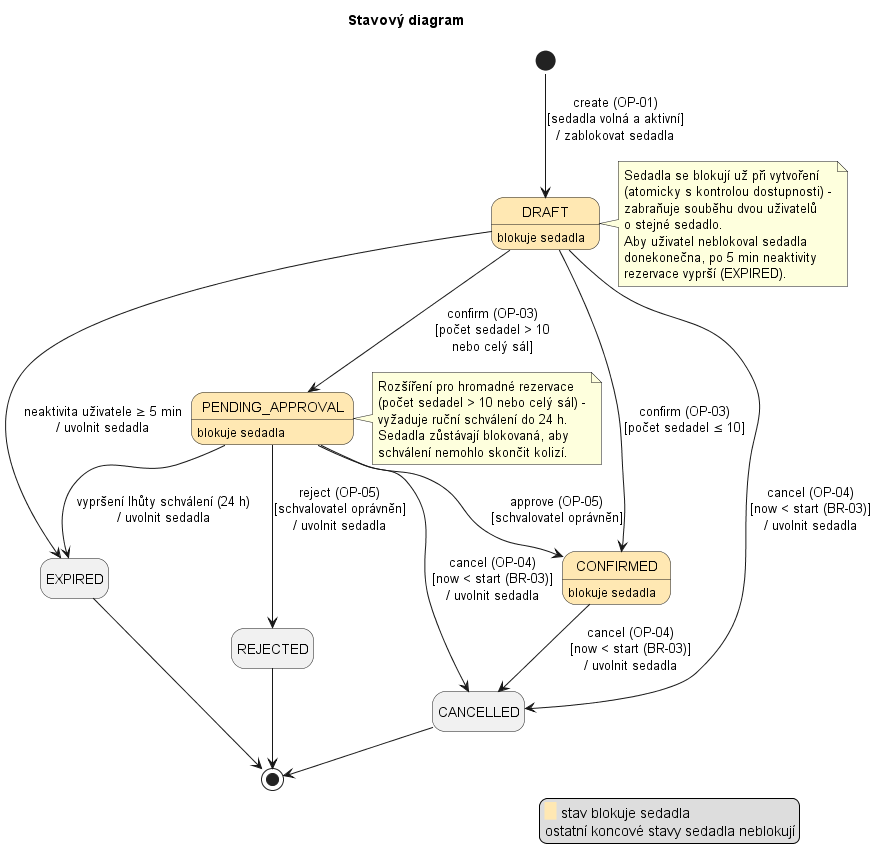

The diagram above was rendered by PlantUML. Its source (embedded in the PNG):
@startuml
!pragma layout smetana
title Stavový diagram
hide empty description

state DRAFT #FFE8B3 : blokuje sedadla
state PENDING_APPROVAL #FFE8B3 : blokuje sedadla
state CONFIRMED #FFE8B3 : blokuje sedadla
state REJECTED
state EXPIRED
state CANCELLED

[*] --> DRAFT : create (OP-01)\n[sedadla volná a aktivní]\n/ zablokovat sedadla

DRAFT --> CONFIRMED : confirm (OP-03)\n[počet sedadel ≤ 10]
DRAFT --> PENDING_APPROVAL : confirm (OP-03)\n[počet sedadel > 10\nnebo celý sál]
DRAFT --> CANCELLED : cancel (OP-04)\n[now < start (BR-03)]\n/ uvolnit sedadla
DRAFT --> EXPIRED : neaktivita uživatele ≥ 5 min\n/ uvolnit sedadla

PENDING_APPROVAL --> CONFIRMED : approve (OP-05)\n[schvalovatel oprávněn]
PENDING_APPROVAL --> REJECTED : reject (OP-05)\n[schvalovatel oprávněn]\n/ uvolnit sedadla
PENDING_APPROVAL --> EXPIRED : vypršení lhůty schválení (24 h)\n/ uvolnit sedadla
PENDING_APPROVAL --> CANCELLED : cancel (OP-04)\n[now < start (BR-03)]\n/ uvolnit sedadla

CONFIRMED --> CANCELLED : cancel (OP-04)\n[now < start (BR-03)]\n/ uvolnit sedadla

REJECTED --> [*]
EXPIRED --> [*]
CANCELLED --> [*]

note right of DRAFT
  Sedadla se blokují už při vytvoření
  (atomicky s kontrolou dostupnosti) -
  zabraňuje souběhu dvou uživatelů
  o stejné sedadlo.
  Aby uživatel neblokoval sedadla
  donekonečna, po 5 min neaktivity
  rezervace vyprší (EXPIRED).
end note

note right of PENDING_APPROVAL
  Rozšíření pro hromadné rezervace
  (počet sedadel > 10 nebo celý sál) -
  vyžaduje ruční schválení do 24 h.
  Sedadla zůstávají blokovaná, aby
  schválení nemohlo skončit kolizí.
end note

legend right
  <back:#FFE8B3>   </back> stav blokuje sedadla
  ostatní koncové stavy sedadla neblokují
endlegend
@enduml